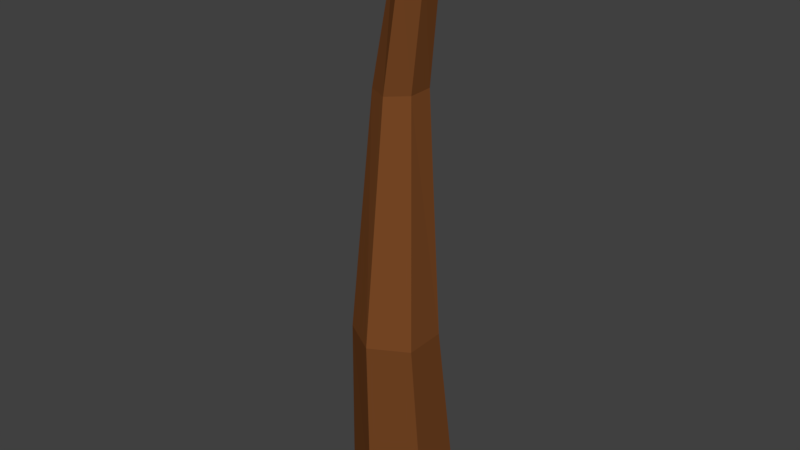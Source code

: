 # Source: WoodStick.blend  (saved by Blender 2.77.0; exported with 4.5.12 LTS)
import bpy
from mathutils import Matrix  # noqa: F401  (used for matrix-valued properties, if any)

bpy.ops.wm.read_factory_settings(use_empty=True)
scene = bpy.context.scene
scene.name = 'Scene'

# ---- collections
col_collection_1 = bpy.data.collections.new('Collection 1'); scene.collection.children.link(col_collection_1)

# ---- materials (node trees are filled in below, after node groups)
mat_wood = bpy.data.materials.new('Wood')
mat_wood.alpha_threshold = 0.0
mat_wood.use_transparent_shadow = False
mat_wood.diffuse_color = (0.1845, 0.06316, 0.01821, 1.0)
mat_wood.roughness = 0.5
mat_lightwood = bpy.data.materials.new('LightWood')
mat_lightwood.alpha_threshold = 0.0
mat_lightwood.use_transparent_shadow = False
mat_lightwood.diffuse_color = (1.0, 0.5944, 0.1845, 1.0)
mat_lightwood.roughness = 0.5

# ---- material node trees

# ---- world
world_world = bpy.data.worlds.new('World'); scene.world = world_world
world_world.color = (0.05088, 0.05088, 0.05088)
world_world.use_sun_shadow = False
world_world.sun_shadow_jitter_overblur = 0.0
world_world.cycles.sampling_method = 'MANUAL'

# ---- meshes
me_stick = bpy.data.meshes.new('Stick')
me_stick.from_pydata([(0.0, 0.25, -1.5), (0.009814, 0.05494, 1.383), (0.2165, 0.125, -1.5), (0.05694, 0.02648, 1.37), (0.2165, -0.125, -1.5), (0.05671, -0.0268, 1.37), (-2.186e-08, -0.25, -1.5), (0.00987, -0.05481, 1.383), (-0.2165, -0.125, -1.5), (-0.04028, -0.02834, 1.394), (-0.2165, 0.125, -1.5), (-0.04028, 0.02853, 1.393), (0.0519, 0.09474, 1.118), (0.1398, 0.05178, 1.12), (0.1408, -0.04982, 1.123), (0.05197, -0.09471, 1.127), (-0.02433, -0.04232, 1.127), (-0.02295, 0.04451, 1.122), (0.2138, -0.01923, -0.5318), (0.2158, -0.2165, -0.5321), (0.04411, -0.3157, -0.5315), (-0.126, -0.2155, -0.5304), (-0.124, -0.02022, -0.5298), (0.04393, 0.0766, -0.5306), (-0.04547, 0.1571, 0.5529), (0.05839, 0.09072, 0.5573), (0.0549, -0.0267, 0.5529), (-0.04514, -0.08775, 0.5439), (-0.154, -0.03153, 0.5417), (-0.1569, 0.09537, 0.5462)], [], [(12, 1, 3, 13), (13, 3, 5, 14), (14, 5, 7, 15), (15, 7, 9, 16), (3, 1, 11, 9, 7, 5), (16, 9, 11, 17), (17, 11, 1, 12), (0, 2, 4, 6, 8, 10), (29, 17, 12, 24), (28, 16, 17, 29), (27, 15, 16, 28), (26, 14, 15, 27), (25, 13, 14, 26), (24, 12, 13, 25), (0, 23, 18, 2), (2, 18, 19, 4), (4, 19, 20, 6), (6, 20, 21, 8), (8, 21, 22, 10), (10, 22, 23, 0), (23, 24, 25, 18), (18, 25, 26, 19), (19, 26, 27, 20), (20, 27, 28, 21), (21, 28, 29, 22), (22, 29, 24, 23)])
me_stick.polygons.foreach_set('material_index', [0, 0, 0, 0, 1, 0, 0, 1, 0, 0, 0, 0, 0, 0, 0, 0, 0, 0, 0, 0, 0, 0, 0, 0, 0, 0])
me_stick.materials.append(mat_wood)
me_stick.materials.append(mat_lightwood)
me_stick.use_remesh_preserve_volume = False
me_stick.use_remesh_preserve_attributes = False
me_stick.use_mirror_vertex_groups = False
me_stick.update()

# ---- objects
ob_stick = bpy.data.objects.new('Stick', me_stick)

# ---- transforms, parenting, visibility, modifiers, constraints
ob_stick.location = (0.0, 0.0, 0.0)
ob_stick.lineart.crease_threshold = 0.0

# ---- collection membership
col_collection_1.objects.link(ob_stick)

# ---- scene / render settings (as saved in the file)
scene.frame_start = 1; scene.frame_end = 250; scene.frame_set(0)
scene.render.engine = 'BLENDER_EEVEE_NEXT'
scene.render.resolution_percentage = 50
scene.render.dither_intensity = 0.0
scene.cycles.use_denoising = False
scene.cycles.samples = 128
scene.cycles.sampling_pattern = 'TABULATED_SOBOL'
scene.cycles.light_sampling_threshold = 0.0
scene.cycles.use_adaptive_sampling = False
scene.cycles.use_light_tree = False
scene.cycles.blur_glossy = 0.0
scene.cycles.sample_clamp_indirect = 0.0
scene.view_settings.view_transform = 'Standard'
bpy.context.view_layer.update()

# ---- added for rendering (the .blend has no active camera and no usable light): camera, sun
cam_auto = bpy.data.cameras.new('AutoCamera')
cam_auto.lens = 50.0
cam_auto.sensor_width = 36.0
cam_auto.clip_end = 1000.0
ob_auto_camera = bpy.data.objects.new('AutoCamera', cam_auto)
scene.collection.objects.link(ob_auto_camera)
ob_auto_camera.location = (2.75718, -3.34147, 2.15254)
ob_auto_camera.rotation_euler = (1.09748, -7.21219e-08, 0.694738)
scene.camera = ob_auto_camera
light_auto_sun = bpy.data.lights.new('AutoSun', 'SUN')
light_auto_sun.energy = 3.0
light_auto_sun.angle = 0.0523599
ob_auto_sun = bpy.data.objects.new('AutoSun', light_auto_sun)
scene.collection.objects.link(ob_auto_sun)
ob_auto_sun.rotation_euler = (0.872665, 0.174533, 0.523599)
bpy.context.view_layer.update()
